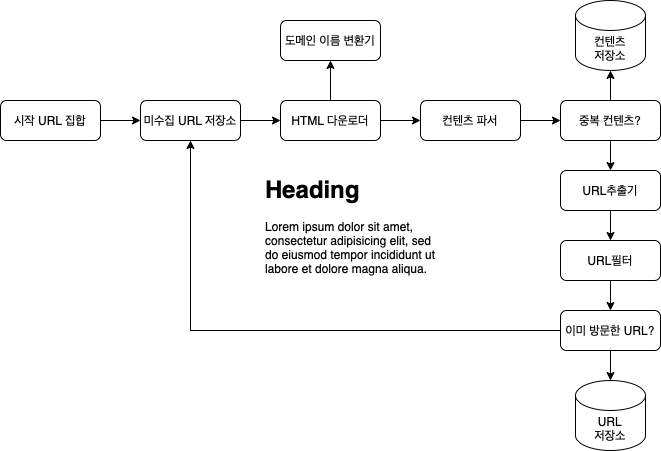

The diagram above was exported from draw.io. Its source (the exported page's mxGraphModel, read from the mxfile embedded in the PNG):
<mxGraphModel dx="830" dy="620" grid="1" gridSize="10" guides="1" tooltips="1" connect="1" arrows="1" fold="1" page="1" pageScale="1" pageWidth="1169" pageHeight="827" math="0" shadow="0">
  <root>
    <mxCell id="0" />
    <mxCell id="1" parent="0" />
    <mxCell id="WMSHYQxPqwQRCeA-bCPg-3" value="" style="edgeStyle=orthogonalEdgeStyle;rounded=0;orthogonalLoop=1;jettySize=auto;html=1;" parent="1" source="WMSHYQxPqwQRCeA-bCPg-1" target="WMSHYQxPqwQRCeA-bCPg-2" edge="1">
      <mxGeometry relative="1" as="geometry" />
    </mxCell>
    <mxCell id="WMSHYQxPqwQRCeA-bCPg-1" value="시작 URL 집합" style="rounded=1;whiteSpace=wrap;html=1;" parent="1" vertex="1">
      <mxGeometry x="70" y="190" width="100" height="40" as="geometry" />
    </mxCell>
    <mxCell id="WMSHYQxPqwQRCeA-bCPg-5" value="" style="edgeStyle=orthogonalEdgeStyle;rounded=0;orthogonalLoop=1;jettySize=auto;html=1;" parent="1" source="WMSHYQxPqwQRCeA-bCPg-2" target="WMSHYQxPqwQRCeA-bCPg-4" edge="1">
      <mxGeometry relative="1" as="geometry" />
    </mxCell>
    <mxCell id="WMSHYQxPqwQRCeA-bCPg-2" value="미수집 URL 저장소" style="rounded=1;whiteSpace=wrap;html=1;" parent="1" vertex="1">
      <mxGeometry x="210" y="190" width="100" height="40" as="geometry" />
    </mxCell>
    <mxCell id="WMSHYQxPqwQRCeA-bCPg-7" value="" style="edgeStyle=orthogonalEdgeStyle;rounded=0;orthogonalLoop=1;jettySize=auto;html=1;" parent="1" source="WMSHYQxPqwQRCeA-bCPg-4" target="WMSHYQxPqwQRCeA-bCPg-6" edge="1">
      <mxGeometry relative="1" as="geometry" />
    </mxCell>
    <mxCell id="WMSHYQxPqwQRCeA-bCPg-9" value="" style="edgeStyle=orthogonalEdgeStyle;rounded=0;orthogonalLoop=1;jettySize=auto;html=1;" parent="1" source="WMSHYQxPqwQRCeA-bCPg-4" target="WMSHYQxPqwQRCeA-bCPg-8" edge="1">
      <mxGeometry relative="1" as="geometry" />
    </mxCell>
    <mxCell id="WMSHYQxPqwQRCeA-bCPg-4" value="HTML 다운로더" style="rounded=1;whiteSpace=wrap;html=1;" parent="1" vertex="1">
      <mxGeometry x="350" y="190" width="100" height="40" as="geometry" />
    </mxCell>
    <mxCell id="WMSHYQxPqwQRCeA-bCPg-6" value="도메인 이름 변환기" style="rounded=1;whiteSpace=wrap;html=1;" parent="1" vertex="1">
      <mxGeometry x="350" y="110" width="100" height="40" as="geometry" />
    </mxCell>
    <mxCell id="WMSHYQxPqwQRCeA-bCPg-11" value="" style="edgeStyle=orthogonalEdgeStyle;rounded=0;orthogonalLoop=1;jettySize=auto;html=1;" parent="1" source="WMSHYQxPqwQRCeA-bCPg-8" target="WMSHYQxPqwQRCeA-bCPg-10" edge="1">
      <mxGeometry relative="1" as="geometry" />
    </mxCell>
    <mxCell id="WMSHYQxPqwQRCeA-bCPg-8" value="컨텐츠 파서" style="rounded=1;whiteSpace=wrap;html=1;" parent="1" vertex="1">
      <mxGeometry x="490" y="190" width="100" height="40" as="geometry" />
    </mxCell>
    <mxCell id="WMSHYQxPqwQRCeA-bCPg-13" value="" style="edgeStyle=orthogonalEdgeStyle;rounded=0;orthogonalLoop=1;jettySize=auto;html=1;" parent="1" source="WMSHYQxPqwQRCeA-bCPg-10" target="WMSHYQxPqwQRCeA-bCPg-12" edge="1">
      <mxGeometry relative="1" as="geometry" />
    </mxCell>
    <mxCell id="WMSHYQxPqwQRCeA-bCPg-15" value="" style="edgeStyle=orthogonalEdgeStyle;rounded=0;orthogonalLoop=1;jettySize=auto;html=1;" parent="1" source="WMSHYQxPqwQRCeA-bCPg-10" target="WMSHYQxPqwQRCeA-bCPg-14" edge="1">
      <mxGeometry relative="1" as="geometry" />
    </mxCell>
    <mxCell id="WMSHYQxPqwQRCeA-bCPg-10" value="중복 컨텐츠?" style="rounded=1;whiteSpace=wrap;html=1;" parent="1" vertex="1">
      <mxGeometry x="630" y="190" width="100" height="40" as="geometry" />
    </mxCell>
    <mxCell id="WMSHYQxPqwQRCeA-bCPg-12" value="컨텐츠&lt;br&gt;저장소&lt;br&gt;" style="shape=cylinder3;whiteSpace=wrap;html=1;boundedLbl=1;backgroundOutline=1;size=15;" parent="1" vertex="1">
      <mxGeometry x="645" y="90" width="70" height="70" as="geometry" />
    </mxCell>
    <mxCell id="WMSHYQxPqwQRCeA-bCPg-17" value="" style="edgeStyle=orthogonalEdgeStyle;rounded=0;orthogonalLoop=1;jettySize=auto;html=1;" parent="1" source="WMSHYQxPqwQRCeA-bCPg-14" target="WMSHYQxPqwQRCeA-bCPg-16" edge="1">
      <mxGeometry relative="1" as="geometry" />
    </mxCell>
    <mxCell id="WMSHYQxPqwQRCeA-bCPg-14" value="URL추출기" style="rounded=1;whiteSpace=wrap;html=1;" parent="1" vertex="1">
      <mxGeometry x="630" y="260" width="100" height="40" as="geometry" />
    </mxCell>
    <mxCell id="WMSHYQxPqwQRCeA-bCPg-19" value="" style="edgeStyle=orthogonalEdgeStyle;rounded=0;orthogonalLoop=1;jettySize=auto;html=1;" parent="1" source="WMSHYQxPqwQRCeA-bCPg-16" target="WMSHYQxPqwQRCeA-bCPg-18" edge="1">
      <mxGeometry relative="1" as="geometry" />
    </mxCell>
    <mxCell id="WMSHYQxPqwQRCeA-bCPg-16" value="URL필터" style="rounded=1;whiteSpace=wrap;html=1;" parent="1" vertex="1">
      <mxGeometry x="630" y="330" width="100" height="40" as="geometry" />
    </mxCell>
    <mxCell id="WMSHYQxPqwQRCeA-bCPg-21" value="" style="edgeStyle=orthogonalEdgeStyle;rounded=0;orthogonalLoop=1;jettySize=auto;html=1;" parent="1" source="WMSHYQxPqwQRCeA-bCPg-18" target="WMSHYQxPqwQRCeA-bCPg-20" edge="1">
      <mxGeometry relative="1" as="geometry" />
    </mxCell>
    <mxCell id="WMSHYQxPqwQRCeA-bCPg-22" style="edgeStyle=orthogonalEdgeStyle;rounded=0;orthogonalLoop=1;jettySize=auto;html=1;entryX=0.5;entryY=1;entryDx=0;entryDy=0;" parent="1" source="WMSHYQxPqwQRCeA-bCPg-18" target="WMSHYQxPqwQRCeA-bCPg-2" edge="1">
      <mxGeometry relative="1" as="geometry" />
    </mxCell>
    <mxCell id="WMSHYQxPqwQRCeA-bCPg-18" value="이미 방문한 URL?" style="rounded=1;whiteSpace=wrap;html=1;" parent="1" vertex="1">
      <mxGeometry x="630" y="400" width="100" height="40" as="geometry" />
    </mxCell>
    <mxCell id="WMSHYQxPqwQRCeA-bCPg-20" value="URL&lt;br&gt;저장소" style="shape=cylinder3;whiteSpace=wrap;html=1;boundedLbl=1;backgroundOutline=1;size=15;" parent="1" vertex="1">
      <mxGeometry x="645" y="470" width="70" height="70" as="geometry" />
    </mxCell>
    <mxCell id="GVuElj0ssT1mJMWw9kis-1" value="&lt;h1&gt;Heading&lt;/h1&gt;&lt;p&gt;Lorem ipsum dolor sit amet, consectetur adipisicing elit, sed do eiusmod tempor incididunt ut labore et dolore magna aliqua.&lt;/p&gt;" style="text;html=1;strokeColor=none;fillColor=none;spacing=5;spacingTop=-20;whiteSpace=wrap;overflow=hidden;rounded=0;" vertex="1" parent="1">
      <mxGeometry x="330" y="260" width="190" height="120" as="geometry" />
    </mxCell>
  </root>
</mxGraphModel>